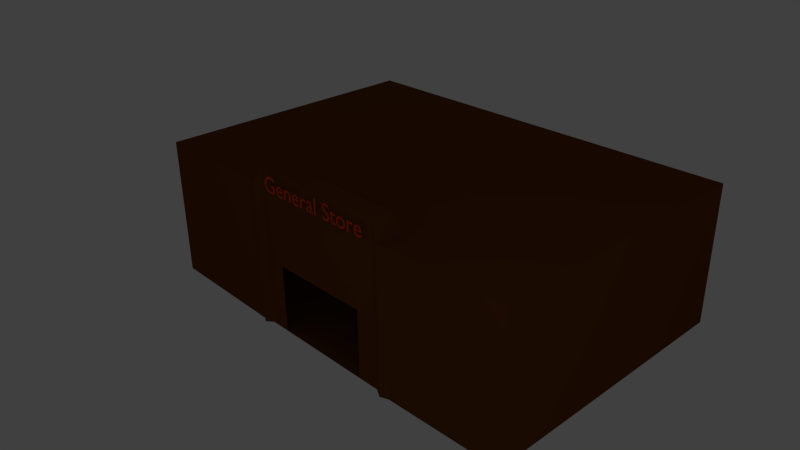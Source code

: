 # Source: general_store.blend  (saved by Blender 2.67.0; exported with 4.5.12 LTS)
import bpy
from mathutils import Matrix  # noqa: F401  (used for matrix-valued properties, if any)

bpy.ops.wm.read_factory_settings(use_empty=True)
scene = bpy.context.scene
scene.name = 'Scene'

# ---- collections
col_collection_1 = bpy.data.collections.new('Collection 1'); scene.collection.children.link(col_collection_1)

# ---- materials (node trees are filled in below, after node groups)
mat_general_store_orange = bpy.data.materials.new('General Store Orange')
mat_general_store_orange.alpha_threshold = 0.0
mat_general_store_orange.use_transparent_shadow = False
mat_general_store_orange.diffuse_color = (0.8, 0.05393, 0.0, 1.0)
mat_general_store_orange.roughness = 0.5
mat_general_store_orange.line_color = (0.0, 0.0, 0.0, 1.0)
mat_general_store_brown = bpy.data.materials.new('General Store Brown')
mat_general_store_brown.alpha_threshold = 0.0
mat_general_store_brown.use_transparent_shadow = False
mat_general_store_brown.preview_render_type = 'CUBE'
mat_general_store_brown.diffuse_color = (0.1523, 0.04871, 0.009912, 1.0)
mat_general_store_brown.roughness = 0.5
mat_general_store_brown.line_color = (0.0, 0.0, 0.0, 1.0)

# ---- material node trees

# ---- world
world_world = bpy.data.worlds.new('World'); scene.world = world_world
world_world.color = (0.05088, 0.05088, 0.05088)
world_world.use_sun_shadow = False
world_world.sun_shadow_jitter_overblur = 0.0
world_world.cycles.sampling_method = 'MANUAL'
world_world.cycles.sample_map_resolution = 256

# ---- cameras
cam_camera = bpy.data.cameras.new('Camera')
cam_camera.clip_end = 100.0
cam_camera.lens = 35.0
cam_camera.sensor_width = 32.0
cam_camera.sensor_height = 18.0
cam_camera.ortho_scale = 7.314
cam_camera.dof.focus_distance = 0.0
cam_camera.dof.aperture_fstop = 128.0

# ---- lights
light_lamp = bpy.data.lights.new('Lamp', 'POINT')
light_lamp.transmission_factor = 0.0
light_lamp.cutoff_distance = 30.0
light_lamp.energy = 100.0
light_lamp.shadow_buffer_clip_start = 1.001
light_lamp.shadow_soft_size = 0.1
light_lamp.shadow_maximum_resolution = 0.006
light_lamp.use_absolute_resolution = True
light_lamp.cycles.use_multiple_importance_sampling = False

# ---- meshes
me_mesh = bpy.data.meshes.new('Mesh')
me_mesh.from_pydata([(5.695, 0.13, 0.0), (5.682, 0.1218, 0.0), (5.669, 0.1142, 0.0), (5.656, 0.1072, 0.0), (5.643, 0.1009, 0.0), (5.63, 0.09523, 0.0), (5.617, 0.09025, 0.0), (5.604, 0.08598, 0.0), (5.591, 0.08244, 0.0), (5.578, 0.07966, 0.0), (5.565, 0.07764, 0.0), (5.551, 0.07641, 0.0), (5.538, 0.076, 0.0), (5.517, 0.07696, 0.0), (5.498, 0.07982, 0.0), (5.48, 0.08458, 0.0), (5.464, 0.09122, 0.0), (5.449, 0.09974, 0.0), (5.436, 0.1101, 0.0), (5.424, 0.1224, 0.0), (5.413, 0.1364, 0.0), (5.404, 0.1524, 0.0), (5.397, 0.1701, 0.0), (5.391, 0.1896, 0.0), (5.387, 0.211, 0.0), (5.703, 0.211, 0.0), (5.701, 0.2507, 0.0), (5.697, 0.2869, 0.0), (5.689, 0.3196, 0.0), (5.679, 0.3488, 0.0), (5.666, 0.3745, 0.0), (5.65, 0.3968, 0.0), (5.632, 0.4155, 0.0), (5.611, 0.4309, 0.0), (5.589, 0.4428, 0.0), (5.564, 0.4512, 0.0), (5.537, 0.4563, 0.0), (5.508, 0.458, 0.0), (5.478, 0.4561, 0.0), (5.449, 0.4506, 0.0), (5.423, 0.4415, 0.0), (5.398, 0.4291, 0.0), (5.376, 0.4136, 0.0), (5.357, 0.395, 0.0), (5.339, 0.3736, 0.0), (5.325, 0.3496, 0.0), (5.313, 0.323, 0.0), (5.305, 0.2941, 0.0), (5.3, 0.2631, 0.0), (5.298, 0.23, 0.0), (5.3, 0.1992, 0.0), (5.304, 0.1692, 0.0), (5.312, 0.1403, 0.0), (5.323, 0.1129, 0.0), (5.337, 0.08736, 0.0), (5.355, 0.064, 0.0), (5.374, 0.04323, 0.0), (5.397, 0.02541, 0.0), (5.423, 0.01091, 0.0), (5.451, 9.261e-05, 0.0), (5.482, -0.006665, 0.0), (5.516, -0.009, 0.0), (5.534, -0.008645, 0.0), (5.552, -0.007574, 0.0), (5.568, -0.005781, 0.0), (5.584, -0.003259, 0.0), (5.599, -1.157e-06, 0.0), (5.614, 0.004, 0.0), (5.628, 0.008751, 0.0), (5.641, 0.01426, 0.0), (5.655, 0.02053, 0.0), (5.668, 0.02757, 0.0), (5.682, 0.03539, 0.0), (5.695, 0.044, 0.0), (5.389, 0.27, 0.0), (5.393, 0.2871, 0.0), (5.397, 0.3029, 0.0), (5.403, 0.3173, 0.0), (5.411, 0.3303, 0.0), (5.419, 0.342, 0.0), (5.429, 0.3521, 0.0), (5.439, 0.3608, 0.0), (5.451, 0.368, 0.0), (5.464, 0.3736, 0.0), (5.478, 0.3777, 0.0), (5.494, 0.3802, 0.0), (5.51, 0.381, 0.0), (5.525, 0.3801, 0.0), (5.539, 0.3775, 0.0), (5.553, 0.3732, 0.0), (5.565, 0.3673, 0.0), (5.575, 0.3599, 0.0), (5.585, 0.351, 0.0), (5.593, 0.3407, 0.0), (5.6, 0.329, 0.0), (5.606, 0.316, 0.0), (5.611, 0.3018, 0.0), (5.614, 0.2865, 0.0), (5.615, 0.27, 0.0), (4.93, 0.449, 0.0), (4.93, 0.0, 0.0), (5.019, 0.0, 0.0), (5.019, 0.235, 0.0), (5.02, 0.2539, 0.0), (5.023, 0.272, 0.0), (5.027, 0.289, 0.0), (5.034, 0.305, 0.0), (5.041, 0.3197, 0.0), (5.051, 0.3329, 0.0), (5.061, 0.3445, 0.0), (5.073, 0.3543, 0.0), (5.085, 0.3623, 0.0), (5.099, 0.3681, 0.0), (5.113, 0.3718, 0.0), (5.128, 0.373, 0.0), (5.134, 0.3726, 0.0), (5.14, 0.3715, 0.0), (5.146, 0.3698, 0.0), (5.153, 0.3674, 0.0), (5.16, 0.3643, 0.0), (5.167, 0.3608, 0.0), (5.175, 0.3566, 0.0), (5.182, 0.352, 0.0), (5.19, 0.3468, 0.0), (5.197, 0.3413, 0.0), (5.204, 0.3353, 0.0), (5.211, 0.329, 0.0), (5.258, 0.406, 0.0), (5.249, 0.4144, 0.0), (5.24, 0.422, 0.0), (5.231, 0.4289, 0.0), (5.222, 0.435, 0.0), (5.213, 0.4404, 0.0), (5.204, 0.4451, 0.0), (5.195, 0.4491, 0.0), (5.187, 0.4523, 0.0), (5.178, 0.4548, 0.0), (5.169, 0.4566, 0.0), (5.16, 0.4576, 0.0), (5.151, 0.458, 0.0), (5.14, 0.4573, 0.0), (5.13, 0.4552, 0.0), (5.119, 0.4516, 0.0), (5.109, 0.4465, 0.0), (5.098, 0.4399, 0.0), (5.087, 0.4316, 0.0), (5.076, 0.4217, 0.0), (5.065, 0.4101, 0.0), (5.054, 0.3968, 0.0), (5.043, 0.3817, 0.0), (5.032, 0.3648, 0.0), (5.021, 0.346, 0.0), (5.019, 0.346, 0.0), (5.019, 0.449, 0.0), (4.582, 0.458, 0.0), (4.549, 0.456, 0.0), (4.518, 0.45, 0.0), (4.488, 0.4404, 0.0), (4.461, 0.4273, 0.0), (4.436, 0.4111, 0.0), (4.413, 0.3919, 0.0), (4.393, 0.37, 0.0), (4.377, 0.3457, 0.0), (4.363, 0.3192, 0.0), (4.353, 0.2908, 0.0), (4.347, 0.2606, 0.0), (4.345, 0.229, 0.0), (4.347, 0.1953, 0.0), (4.353, 0.1635, 0.0), (4.363, 0.1336, 0.0), (4.376, 0.106, 0.0), (4.392, 0.08078, 0.0), (4.412, 0.05825, 0.0), (4.434, 0.0386, 0.0), (4.459, 0.02204, 0.0), (4.487, 0.008781, 0.0), (4.517, -0.0009537, 0.0), (4.548, -0.006953, 0.0), (4.582, -0.009, 0.0), (4.617, -0.007029, 0.0), (4.65, -0.001231, 0.0), (4.681, 0.008219, 0.0), (4.709, 0.02115, 0.0), (4.735, 0.03738, 0.0), (4.758, 0.05675, 0.0), (4.777, 0.07908, 0.0), (4.794, 0.1042, 0.0), (4.807, 0.1319, 0.0), (4.817, 0.1621, 0.0), (4.823, 0.1945, 0.0), (4.825, 0.229, 0.0), (4.823, 0.2614, 0.0), (4.817, 0.2921, 0.0), (4.807, 0.3209, 0.0), (4.793, 0.3475, 0.0), (4.776, 0.3717, 0.0), (4.756, 0.3934, 0.0), (4.733, 0.4123, 0.0), (4.708, 0.4282, 0.0), (4.679, 0.4409, 0.0), (4.649, 0.4503, 0.0), (4.616, 0.456, 0.0), (4.581, 0.378, 0.0), (4.603, 0.3767, 0.0), (4.623, 0.3729, 0.0), (4.642, 0.3668, 0.0), (4.66, 0.3584, 0.0), (4.676, 0.348, 0.0), (4.691, 0.3356, 0.0), (4.703, 0.3214, 0.0), (4.714, 0.3056, 0.0), (4.723, 0.2881, 0.0), (4.729, 0.2693, 0.0), (4.733, 0.2492, 0.0), (4.734, 0.228, 0.0), (4.733, 0.2045, 0.0), (4.729, 0.1827, 0.0), (4.723, 0.1625, 0.0), (4.715, 0.1442, 0.0), (4.705, 0.1277, 0.0), (4.693, 0.1131, 0.0), (4.679, 0.1006, 0.0), (4.662, 0.09015, 0.0), (4.645, 0.08189, 0.0), (4.625, 0.07589, 0.0), (4.604, 0.07224, 0.0), (4.581, 0.071, 0.0), (4.56, 0.07229, 0.0), (4.54, 0.07611, 0.0), (4.522, 0.08233, 0.0), (4.505, 0.09085, 0.0), (4.49, 0.1016, 0.0), (4.476, 0.1144, 0.0), (4.464, 0.1292, 0.0), (4.454, 0.1458, 0.0), (4.447, 0.1642, 0.0), (4.441, 0.1843, 0.0), (4.437, 0.2059, 0.0), (4.436, 0.229, 0.0), (4.437, 0.25, 0.0), (4.441, 0.2699, 0.0), (4.447, 0.2886, 0.0), (4.455, 0.3059, 0.0), (4.465, 0.3216, 0.0), (4.477, 0.3358, 0.0), (4.491, 0.3481, 0.0), (4.506, 0.3585, 0.0), (4.523, 0.3668, 0.0), (4.541, 0.3729, 0.0), (4.561, 0.3767, 0.0), (4.143, 0.542, 0.0), (3.976, 0.379, 0.0), (3.976, 0.369, 0.0), (4.054, 0.369, 0.0), (4.054, 0.132, 0.0), (4.055, 0.1122, 0.0), (4.058, 0.09343, 0.0), (4.063, 0.0758, 0.0), (4.07, 0.05944, 0.0), (4.079, 0.04451, 0.0), (4.091, 0.03113, 0.0), (4.104, 0.01943, 0.0), (4.119, 0.009556, 0.0), (4.136, 0.001641, 0.0), (4.156, -0.004181, 0.0), (4.177, -0.007773, 0.0), (4.2, -0.009, 0.0), (4.208, -0.008734, 0.0), (4.216, -0.007958, 0.0), (4.225, -0.006703, 0.0), (4.234, -0.005, 0.0), (4.244, -0.00288, 0.0), (4.253, -0.000375, 0.0), (4.263, 0.002484, 0.0), (4.273, 0.005667, 0.0), (4.282, 0.009141, 0.0), (4.291, 0.01288, 0.0), (4.3, 0.01684, 0.0), (4.308, 0.021, 0.0), (4.308, 0.104, 0.0), (4.299, 0.09873, 0.0), (4.29, 0.09392, 0.0), (4.282, 0.08956, 0.0), (4.273, 0.08567, 0.0), (4.264, 0.08223, 0.0), (4.256, 0.07925, 0.0), (4.248, 0.07673, 0.0), (4.239, 0.07467, 0.0), (4.231, 0.07306, 0.0), (4.223, 0.07192, 0.0), (4.215, 0.07123, 0.0), (4.207, 0.071, 0.0), (4.2, 0.07133, 0.0), (4.193, 0.07236, 0.0), (4.186, 0.07417, 0.0), (4.179, 0.07685, 0.0), (4.172, 0.08048, 0.0), (4.165, 0.08513, 0.0), (4.159, 0.09088, 0.0), (4.154, 0.09781, 0.0), (4.149, 0.106, 0.0), (4.146, 0.1156, 0.0), (4.144, 0.1265, 0.0), (4.143, 0.139, 0.0), (4.143, 0.369, 0.0), (4.285, 0.369, 0.0), (4.285, 0.449, 0.0), (4.143, 0.449, 0.0), (3.917, 0.643, 0.0), (3.905, 0.6507, 0.0), (3.893, 0.6577, 0.0), (3.88, 0.664, 0.0), (3.868, 0.6697, 0.0), (3.855, 0.6747, 0.0), (3.843, 0.679, 0.0), (3.83, 0.6827, 0.0), (3.817, 0.6857, 0.0), (3.804, 0.688, 0.0), (3.791, 0.6897, 0.0), (3.778, 0.6907, 0.0), (3.765, 0.691, 0.0), (3.735, 0.6895, 0.0), (3.706, 0.6852, 0.0), (3.68, 0.6782, 0.0), (3.656, 0.6685, 0.0), (3.634, 0.6563, 0.0), (3.615, 0.6416, 0.0), (3.598, 0.6247, 0.0), (3.584, 0.6055, 0.0), (3.573, 0.5843, 0.0), (3.565, 0.561, 0.0), (3.56, 0.5359, 0.0), (3.558, 0.509, 0.0), (3.564, 0.4656, 0.0), (3.58, 0.4284, 0.0), (3.604, 0.3962, 0.0), (3.634, 0.368, 0.0), (3.669, 0.3429, 0.0), (3.706, 0.3197, 0.0), (3.742, 0.2976, 0.0), (3.777, 0.2753, 0.0), (3.807, 0.2519, 0.0), (3.831, 0.2265, 0.0), (3.847, 0.1978, 0.0), (3.853, 0.165, 0.0), (3.852, 0.1553, 0.0), (3.85, 0.1454, 0.0), (3.846, 0.1355, 0.0), (3.841, 0.1258, 0.0), (3.834, 0.1165, 0.0), (3.826, 0.1077, 0.0), (3.816, 0.0998, 0.0), (3.805, 0.09285, 0.0), (3.791, 0.08709, 0.0), (3.777, 0.08273, 0.0), (3.76, 0.07997, 0.0), (3.742, 0.079, 0.0), (3.725, 0.07973, 0.0), (3.709, 0.08189, 0.0), (3.693, 0.08547, 0.0), (3.677, 0.09044, 0.0), (3.661, 0.0968, 0.0), (3.646, 0.1045, 0.0), (3.631, 0.1135, 0.0), (3.616, 0.1239, 0.0), (3.602, 0.1355, 0.0), (3.588, 0.1484, 0.0), (3.575, 0.1626, 0.0), (3.562, 0.178, 0.0), (3.562, 0.054, 0.0), (3.576, 0.04373, 0.0), (3.591, 0.0344, 0.0), (3.605, 0.02602, 0.0), (3.62, 0.01856, 0.0), (3.636, 0.01201, 0.0), (3.651, 0.006375, 0.0), (3.667, 0.001634, 0.0), (3.683, -0.002222, 0.0), (3.7, -0.005203, 0.0), (3.717, -0.007319, 0.0), (3.735, -0.008582, 0.0), (3.753, -0.009, 0.0), (3.78, -0.007403, 0.0), (3.805, -0.002727, 0.0), (3.829, 0.004859, 0.0), (3.851, 0.01519, 0.0), (3.872, 0.02808, 0.0), (3.89, 0.04338, 0.0), (3.906, 0.0609, 0.0), (3.919, 0.08048, 0.0), (3.93, 0.102, 0.0), (3.937, 0.1251, 0.0), (3.942, 0.1499, 0.0), (3.944, 0.176, 0.0), (3.938, 0.2259, 0.0), (3.922, 0.2679, 0.0), (3.898, 0.3032, 0.0), (3.868, 0.333, 0.0), (3.833, 0.3587, 0.0), (3.797, 0.3812, 0.0), (3.76, 0.4021, 0.0), (3.725, 0.4223, 0.0), (3.695, 0.4432, 0.0), (3.671, 0.466, 0.0), (3.655, 0.4918, 0.0), (3.649, 0.522, 0.0), (3.65, 0.5337, 0.0), (3.653, 0.5447, 0.0), (3.657, 0.5549, 0.0), (3.663, 0.5643, 0.0), (3.67, 0.5729, 0.0), (3.679, 0.5805, 0.0), (3.69, 0.5871, 0.0), (3.701, 0.5927, 0.0), (3.714, 0.5971, 0.0), (3.727, 0.6003, 0.0), (3.742, 0.6023, 0.0), (3.757, 0.603, 0.0), (3.769, 0.6027, 0.0), (3.781, 0.6016, 0.0), (3.793, 0.5996, 0.0), (3.806, 0.5968, 0.0), (3.819, 0.593, 0.0), (3.833, 0.5881, 0.0), (3.846, 0.5821, 0.0), (3.86, 0.5749, 0.0), (3.874, 0.5663, 0.0), (3.888, 0.5564, 0.0), (3.903, 0.545, 0.0), (3.917, 0.532, 0.0), (3.175, 0.682, 0.0), (3.086, 0.682, 0.0), (3.086, 0.0, 0.0), (3.175, 0.0, 0.0), (3.005, 0.08, 0.0), (3.0, 0.07638, 0.0), (2.995, 0.07301, 0.0), (2.99, 0.06992, 0.0), (2.986, 0.06711, 0.0), (2.982, 0.06459, 0.0), (2.977, 0.06238, 0.0), (2.973, 0.06047, 0.0), (2.97, 0.05889, 0.0), (2.966, 0.05764, 0.0), (2.963, 0.05674, 0.0), (2.96, 0.05619, 0.0), (2.958, 0.056, 0.0), (2.955, 0.05613, 0.0), (2.953, 0.05652, 0.0), (2.951, 0.0572, 0.0), (2.949, 0.05819, 0.0), (2.947, 0.05949, 0.0), (2.945, 0.06113, 0.0), (2.944, 0.06312, 0.0), (2.943, 0.06548, 0.0), (2.942, 0.06823, 0.0), (2.941, 0.07139, 0.0), (2.941, 0.07498, 0.0), (2.941, 0.079, 0.0), (2.941, 0.31, 0.0), (2.94, 0.3343, 0.0), (2.935, 0.3564, 0.0), (2.928, 0.3762, 0.0), (2.919, 0.3937, 0.0), (2.907, 0.4091, 0.0), (2.894, 0.4223, 0.0), (2.878, 0.4333, 0.0), (2.861, 0.4423, 0.0), (2.842, 0.4492, 0.0), (2.822, 0.4541, 0.0), (2.8, 0.457, 0.0), (2.778, 0.458, 0.0), (2.762, 0.4576, 0.0), (2.747, 0.4563, 0.0), (2.732, 0.4542, 0.0), (2.718, 0.4513, 0.0), (2.705, 0.4475, 0.0), (2.692, 0.4429, 0.0), (2.68, 0.4374, 0.0), (2.669, 0.431, 0.0), (2.658, 0.4238, 0.0), (2.648, 0.4158, 0.0), (2.638, 0.4068, 0.0), (2.629, 0.397, 0.0), (2.629, 0.3, 0.0), (2.64, 0.3122, 0.0), (2.651, 0.3232, 0.0), (2.662, 0.3331, 0.0), (2.674, 0.3419, 0.0), (2.686, 0.3495, 0.0), (2.698, 0.3561, 0.0), (2.71, 0.3617, 0.0), (2.722, 0.3661, 0.0), (2.734, 0.3696, 0.0), (2.746, 0.3721, 0.0), (2.759, 0.3735, 0.0), (2.771, 0.374, 0.0), (2.784, 0.3735, 0.0), (2.796, 0.372, 0.0), (2.806, 0.3695, 0.0), (2.816, 0.366, 0.0), (2.824, 0.3613, 0.0), (2.832, 0.3555, 0.0), (2.838, 0.3485, 0.0), (2.843, 0.3404, 0.0), (2.847, 0.331, 0.0), (2.85, 0.3203, 0.0), (2.851, 0.3083, 0.0), (2.852, 0.295, 0.0), (2.852, 0.271, 0.0), (2.773, 0.243, 0.0), (2.755, 0.2364, 0.0), (2.737, 0.2296, 0.0), (2.719, 0.2224, 0.0), (2.701, 0.2144, 0.0), (2.685, 0.2056, 0.0), (2.67, 0.1956, 0.0), (2.656, 0.1844, 0.0), (2.644, 0.1716, 0.0), (2.634, 0.1571, 0.0), (2.626, 0.1406, 0.0), (2.622, 0.122, 0.0), (2.62, 0.101, 0.0), (2.621, 0.08665, 0.0), (2.624, 0.07271, 0.0), (2.628, 0.05934, 0.0), (2.634, 0.0467, 0.0), (2.641, 0.03495, 0.0), (2.65, 0.02425, 0.0), (2.661, 0.01476, 0.0), (2.672, 0.00663, 0.0), (2.685, 3.125e-05, 0.0), (2.699, -0.00488, 0.0), (2.714, -0.007943, 0.0), (2.73, -0.009, 0.0), (2.74, -0.008687, 0.0), (2.75, -0.007745, 0.0), (2.761, -0.006172, 0.0), (2.771, -0.003963, 0.0), (2.781, -0.001115, 0.0), (2.791, 0.002375, 0.0), (2.801, 0.006511, 0.0), (2.811, 0.0113, 0.0), (2.821, 0.01673, 0.0), (2.831, 0.02283, 0.0), (2.841, 0.02958, 0.0), (2.851, 0.037, 0.0), (2.853, 0.02937, 0.0), (2.856, 0.02248, 0.0), (2.86, 0.01631, 0.0), (2.864, 0.01085, 0.0), (2.868, 0.006086, 0.0), (2.873, 0.002, 0.0), (2.879, -0.001419, 0.0), (2.886, -0.004185, 0.0), (2.893, -0.006313, 0.0), (2.901, -0.007815, 0.0), (2.91, -0.008706, 0.0), (2.919, -0.009, 0.0), (2.926, -0.008827, 0.0), (2.932, -0.008282, 0.0), (2.938, -0.007328, 0.0), (2.945, -0.005926, 0.0), (2.951, -0.004038, 0.0), (2.957, -0.001625, 0.0), (2.964, 0.00135, 0.0), (2.971, 0.004926, 0.0), (2.978, 0.009141, 0.0), (2.986, 0.01403, 0.0), (2.995, 0.01964, 0.0), (3.005, 0.026, 0.0), (2.852, 0.091, 0.0), (2.846, 0.08544, 0.0), (2.84, 0.08027, 0.0), (2.834, 0.07552, 0.0), (2.827, 0.07119, 0.0), (2.821, 0.0673, 0.0), (2.815, 0.06388, 0.0), (2.808, 0.06093, 0.0), (2.801, 0.05848, 0.0), (2.795, 0.05655, 0.0), (2.788, 0.05514, 0.0), (2.781, 0.05429, 0.0), (2.774, 0.054, 0.0), (2.765, 0.05453, 0.0), (2.756, 0.0561, 0.0), (2.748, 0.05864, 0.0), (2.741, 0.06211, 0.0), (2.734, 0.06646, 0.0), (2.728, 0.07163, 0.0), (2.723, 0.07756, 0.0), (2.718, 0.08422, 0.0), (2.715, 0.09155, 0.0), (2.712, 0.09949, 0.0), (2.711, 0.108, 0.0), (2.71, 0.117, 0.0), (2.711, 0.1297, 0.0), (2.715, 0.1414, 0.0), (2.722, 0.1521, 0.0), (2.73, 0.162, 0.0), (2.74, 0.1711, 0.0), (2.753, 0.1796, 0.0), (2.766, 0.1875, 0.0), (2.781, 0.195, 0.0), (2.798, 0.2021, 0.0), (2.815, 0.2089, 0.0), (2.833, 0.2155, 0.0), (2.852, 0.222, 0.0), (2.267, 0.449, 0.0), (2.267, 0.0, 0.0), (2.356, 0.0, 0.0), (2.356, 0.235, 0.0), (2.357, 0.2539, 0.0), (2.36, 0.272, 0.0), (2.364, 0.289, 0.0), (2.371, 0.305, 0.0), (2.378, 0.3197, 0.0), (2.388, 0.3329, 0.0), (2.398, 0.3445, 0.0), (2.41, 0.3543, 0.0), (2.422, 0.3623, 0.0), (2.436, 0.3681, 0.0), (2.45, 0.3718, 0.0), (2.465, 0.373, 0.0), (2.471, 0.3726, 0.0), (2.477, 0.3715, 0.0), (2.483, 0.3698, 0.0), (2.49, 0.3674, 0.0), (2.497, 0.3643, 0.0), (2.504, 0.3608, 0.0), (2.512, 0.3566, 0.0), (2.519, 0.352, 0.0), (2.527, 0.3468, 0.0), (2.534, 0.3413, 0.0), (2.541, 0.3353, 0.0), (2.548, 0.329, 0.0), (2.595, 0.406, 0.0), (2.586, 0.4144, 0.0), (2.577, 0.422, 0.0), (2.568, 0.4289, 0.0), (2.559, 0.435, 0.0), (2.55, 0.4404, 0.0), (2.541, 0.4451, 0.0), (2.532, 0.4491, 0.0), (2.524, 0.4523, 0.0), (2.515, 0.4548, 0.0), (2.506, 0.4566, 0.0), (2.497, 0.4576, 0.0), (2.488, 0.458, 0.0), (2.477, 0.4573, 0.0), (2.467, 0.4552, 0.0), (2.456, 0.4516, 0.0), (2.446, 0.4465, 0.0), (2.435, 0.4399, 0.0), (2.424, 0.4316, 0.0), (2.413, 0.4217, 0.0), (2.402, 0.4101, 0.0), (2.391, 0.3968, 0.0), (2.38, 0.3817, 0.0), (2.369, 0.3648, 0.0), (2.358, 0.346, 0.0), (2.356, 0.346, 0.0), (2.356, 0.449, 0.0), (2.157, 0.13, 0.0), (2.144, 0.1218, 0.0), (2.131, 0.1142, 0.0), (2.118, 0.1072, 0.0), (2.105, 0.1009, 0.0), (2.092, 0.09523, 0.0), (2.079, 0.09025, 0.0), (2.066, 0.08598, 0.0), (2.053, 0.08244, 0.0), (2.04, 0.07966, 0.0), (2.027, 0.07764, 0.0), (2.013, 0.07641, 0.0), (2.0, 0.076, 0.0), (1.979, 0.07696, 0.0), (1.96, 0.07982, 0.0), (1.942, 0.08458, 0.0), (1.926, 0.09122, 0.0), (1.911, 0.09974, 0.0), (1.898, 0.1101, 0.0), (1.886, 0.1224, 0.0), (1.875, 0.1364, 0.0), (1.866, 0.1524, 0.0), (1.859, 0.1701, 0.0), (1.853, 0.1896, 0.0), (1.849, 0.211, 0.0), (2.165, 0.211, 0.0), (2.163, 0.2507, 0.0), (2.159, 0.2869, 0.0), (2.151, 0.3196, 0.0), (2.141, 0.3488, 0.0), (2.128, 0.3745, 0.0), (2.112, 0.3968, 0.0), (2.094, 0.4155, 0.0), (2.073, 0.4309, 0.0), (2.051, 0.4428, 0.0), (2.026, 0.4512, 0.0), (1.999, 0.4563, 0.0), (1.97, 0.458, 0.0), (1.94, 0.4561, 0.0), (1.911, 0.4506, 0.0), (1.885, 0.4415, 0.0), (1.86, 0.4291, 0.0), (1.838, 0.4136, 0.0), (1.819, 0.395, 0.0), (1.801, 0.3736, 0.0), (1.787, 0.3496, 0.0), (1.775, 0.323, 0.0), (1.767, 0.2941, 0.0), (1.762, 0.2631, 0.0), (1.76, 0.23, 0.0), (1.762, 0.1992, 0.0), (1.766, 0.1692, 0.0), (1.774, 0.1403, 0.0), (1.785, 0.1129, 0.0), (1.799, 0.08736, 0.0), (1.817, 0.064, 0.0), (1.836, 0.04323, 0.0), (1.859, 0.02541, 0.0), (1.885, 0.01091, 0.0), (1.913, 9.261e-05, 0.0), (1.944, -0.006665, 0.0), (1.978, -0.009, 0.0), (1.996, -0.008645, 0.0), (2.014, -0.007574, 0.0), (2.03, -0.005781, 0.0), (2.046, -0.003259, 0.0), (2.061, -1.157e-06, 0.0), (2.076, 0.004, 0.0), (2.09, 0.008751, 0.0), (2.103, 0.01426, 0.0), (2.117, 0.02053, 0.0), (2.13, 0.02757, 0.0), (2.144, 0.03539, 0.0), (2.157, 0.044, 0.0), (1.851, 0.27, 0.0), (1.855, 0.2871, 0.0), (1.859, 0.3029, 0.0), (1.865, 0.3173, 0.0), (1.873, 0.3303, 0.0), (1.881, 0.342, 0.0), (1.891, 0.3521, 0.0), (1.901, 0.3608, 0.0), (1.913, 0.368, 0.0), (1.926, 0.3736, 0.0), (1.94, 0.3777, 0.0), (1.956, 0.3802, 0.0), (1.972, 0.381, 0.0), (1.987, 0.3801, 0.0), (2.001, 0.3775, 0.0), (2.015, 0.3732, 0.0), (2.027, 0.3673, 0.0), (2.037, 0.3599, 0.0), (2.047, 0.351, 0.0), (2.055, 0.3407, 0.0), (2.062, 0.329, 0.0), (2.068, 0.316, 0.0), (2.073, 0.3018, 0.0), (2.076, 0.2865, 0.0), (2.077, 0.27, 0.0), (1.369, 0.449, 0.0), (1.28, 0.449, 0.0), (1.28, 0.0, 0.0), (1.369, 0.0, 0.0), (1.369, 0.322, 0.0), (1.379, 0.3332, 0.0), (1.389, 0.3431, 0.0), (1.399, 0.352, 0.0), (1.408, 0.3597, 0.0), (1.417, 0.3664, 0.0), (1.426, 0.3721, 0.0), (1.435, 0.3768, 0.0), (1.444, 0.3806, 0.0), (1.453, 0.3835, 0.0), (1.462, 0.3854, 0.0), (1.471, 0.3866, 0.0), (1.481, 0.387, 0.0), (1.494, 0.3861, 0.0), (1.506, 0.3835, 0.0), (1.518, 0.3793, 0.0), (1.528, 0.3734, 0.0), (1.537, 0.3661, 0.0), (1.545, 0.3573, 0.0), (1.552, 0.3471, 0.0), (1.558, 0.3356, 0.0), (1.563, 0.3229, 0.0), (1.566, 0.309, 0.0), (1.568, 0.294, 0.0), (1.569, 0.278, 0.0), (1.569, 0.0, 0.0), (1.658, 0.0, 0.0), (1.658, 0.277, 0.0), (1.657, 0.3064, 0.0), (1.653, 0.3331, 0.0), (1.646, 0.3572, 0.0), (1.637, 0.3786, 0.0), (1.626, 0.3974, 0.0), (1.613, 0.4136, 0.0), (1.599, 0.4273, 0.0), (1.582, 0.4384, 0.0), (1.565, 0.447, 0.0), (1.546, 0.4531, 0.0), (1.526, 0.4568, 0.0), (1.505, 0.458, 0.0), (1.493, 0.4575, 0.0), (1.48, 0.4559, 0.0), (1.468, 0.4534, 0.0), (1.456, 0.4499, 0.0), (1.444, 0.4455, 0.0), (1.432, 0.4401, 0.0), (1.421, 0.4339, 0.0), (1.41, 0.4267, 0.0), (1.399, 0.4188, 0.0), (1.389, 0.41, 0.0), (1.38, 0.4004, 0.0), (1.371, 0.39, 0.0), (1.369, 0.39, 0.0), (1.178, 0.13, 0.0), (1.165, 0.1218, 0.0), (1.152, 0.1142, 0.0), (1.139, 0.1072, 0.0), (1.126, 0.1009, 0.0), (1.113, 0.09523, 0.0), (1.1, 0.09025, 0.0), (1.087, 0.08598, 0.0), (1.074, 0.08244, 0.0), (1.061, 0.07966, 0.0), (1.048, 0.07764, 0.0), (1.034, 0.07641, 0.0), (1.021, 0.076, 0.0), (1.0, 0.07696, 0.0), (0.9809, 0.07982, 0.0), (0.9631, 0.08458, 0.0), (0.9467, 0.09122, 0.0), (0.9319, 0.09974, 0.0), (0.9185, 0.1101, 0.0), (0.9066, 0.1224, 0.0), (0.8963, 0.1364, 0.0), (0.8874, 0.1524, 0.0), (0.8801, 0.1701, 0.0), (0.8743, 0.1896, 0.0), (0.87, 0.211, 0.0), (1.186, 0.211, 0.0), (1.184, 0.2507, 0.0), (1.18, 0.2869, 0.0), (1.172, 0.3196, 0.0), (1.162, 0.3488, 0.0), (1.149, 0.3745, 0.0), (1.133, 0.3968, 0.0), (1.115, 0.4155, 0.0), (1.094, 0.4309, 0.0), (1.072, 0.4428, 0.0), (1.047, 0.4512, 0.0), (1.02, 0.4563, 0.0), (0.991, 0.458, 0.0), (0.9608, 0.4561, 0.0), (0.9324, 0.4506, 0.0), (0.9059, 0.4415, 0.0), (0.8814, 0.4291, 0.0), (0.8593, 0.4136, 0.0), (0.8395, 0.395, 0.0), (0.8223, 0.3736, 0.0), (0.8079, 0.3496, 0.0), (0.7964, 0.323, 0.0), (0.7879, 0.2941, 0.0), (0.7828, 0.2631, 0.0), (0.781, 0.23, 0.0), (0.7826, 0.1992, 0.0), (0.7874, 0.1692, 0.0), (0.7954, 0.1403, 0.0), (0.8064, 0.1129, 0.0), (0.8205, 0.08736, 0.0), (0.8375, 0.064, 0.0), (0.8574, 0.04323, 0.0), (0.8803, 0.02541, 0.0), (0.9059, 0.01091, 0.0), (0.9342, 9.261e-05, 0.0), (0.9653, -0.006665, 0.0), (0.999, -0.009, 0.0), (1.017, -0.008645, 0.0), (1.035, -0.007574, 0.0), (1.051, -0.005781, 0.0), (1.067, -0.003259, 0.0), (1.082, -1.157e-06, 0.0), (1.097, 0.004, 0.0), (1.111, 0.008751, 0.0), (1.124, 0.01426, 0.0), (1.138, 0.02053, 0.0), (1.151, 0.02757, 0.0), (1.165, 0.03539, 0.0), (1.178, 0.044, 0.0), (0.872, 0.27, 0.0), (0.8756, 0.2871, 0.0), (0.8804, 0.3029, 0.0), (0.8864, 0.3173, 0.0), (0.8936, 0.3303, 0.0), (0.902, 0.342, 0.0), (0.9115, 0.3521, 0.0), (0.9222, 0.3608, 0.0), (0.9341, 0.368, 0.0), (0.9471, 0.3736, 0.0), (0.9613, 0.3777, 0.0), (0.9766, 0.3802, 0.0), (0.993, 0.381, 0.0), (1.008, 0.3801, 0.0), (1.022, 0.3775, 0.0), (1.036, 0.3732, 0.0), (1.048, 0.3673, 0.0), (1.058, 0.3599, 0.0), (1.068, 0.351, 0.0), (1.076, 0.3407, 0.0), (1.083, 0.329, 0.0), (1.089, 0.316, 0.0), (1.094, 0.3018, 0.0), (1.097, 0.2865, 0.0), (1.098, 0.27, 0.0), (0.673, 0.336, 0.0), (0.444, 0.336, 0.0), (0.444, 0.248, 0.0), (0.575, 0.248, 0.0), (0.575, 0.108, 0.0), (0.5632, 0.1043, 0.0), (0.5514, 0.1008, 0.0), (0.5395, 0.09745, 0.0), (0.5275, 0.09433, 0.0), (0.5154, 0.09146, 0.0), (0.5033, 0.08888, 0.0), (0.4909, 0.0866, 0.0), (0.4785, 0.08467, 0.0), (0.4659, 0.08311, 0.0), (0.4531, 0.08196, 0.0), (0.4401, 0.08124, 0.0), (0.427, 0.081, 0.0), (0.3875, 0.08319, 0.0), (0.3503, 0.08963, 0.0), (0.3155, 0.1001, 0.0), (0.2834, 0.1144, 0.0), (0.2543, 0.1322, 0.0), (0.2282, 0.1535, 0.0), (0.2056, 0.1779, 0.0), (0.1866, 0.2053, 0.0), (0.1713, 0.2354, 0.0), (0.1602, 0.268, 0.0), (0.1533, 0.303, 0.0), (0.151, 0.34, 0.0), (0.1533, 0.3762, 0.0), (0.1602, 0.4107, 0.0), (0.1713, 0.4432, 0.0), (0.1863, 0.4734, 0.0), (0.205, 0.5011, 0.0), (0.227, 0.526, 0.0), (0.2521, 0.5478, 0.0), (0.28, 0.5662, 0.0), (0.3105, 0.581, 0.0), (0.3431, 0.5919, 0.0), (0.3777, 0.5987, 0.0), (0.414, 0.601, 0.0), (0.4345, 0.6005, 0.0), (0.4551, 0.5991, 0.0), (0.4756, 0.5967, 0.0), (0.4962, 0.5934, 0.0), (0.5167, 0.5892, 0.0), (0.5373, 0.584, 0.0), (0.5577, 0.5779, 0.0), (0.5781, 0.5709, 0.0), (0.5985, 0.563, 0.0), (0.6188, 0.5542, 0.0), (0.6389, 0.5446, 0.0), (0.659, 0.534, 0.0), (0.659, 0.633, 0.0), (0.6333, 0.6436, 0.0), (0.6094, 0.6529, 0.0), (0.5871, 0.661, 0.0), (0.5662, 0.668, 0.0), (0.5464, 0.674, 0.0), (0.5274, 0.6789, 0.0), (0.5089, 0.6829, 0.0), (0.4908, 0.686, 0.0), (0.4727, 0.6883, 0.0), (0.4543, 0.6898, 0.0), (0.4355, 0.6907, 0.0), (0.416, 0.691, 0.0), (0.3651, 0.6879, 0.0), (0.3167, 0.6787, 0.0), (0.2711, 0.664, 0.0), (0.2287, 0.6439, 0.0), (0.1899, 0.6189, 0.0), (0.155, 0.5894, 0.0), (0.1245, 0.5557, 0.0), (0.09867, 0.5181, 0.0), (0.07794, 0.4771, 0.0), (0.06267, 0.433, 0.0), (0.05323, 0.3862, 0.0), (0.05, 0.337, 0.0), (0.05315, 0.2882, 0.0), (0.06238, 0.2419, 0.0), (0.07733, 0.1986, 0.0), (0.09767, 0.1584, 0.0), (0.123, 0.1218, 0.0), (0.1531, 0.089, 0.0), (0.1876, 0.06039, 0.0), (0.226, 0.03626, 0.0), (0.2681, 0.01694, 0.0), (0.3135, 0.002741, 0.0), (0.362, -0.006012, 0.0), (0.413, -0.009, 0.0), (0.4363, -0.008662, 0.0), (0.4589, -0.00763, 0.0), (0.4809, -0.005875, 0.0), (0.5024, -0.00337, 0.0), (0.5236, -8.796e-05, 0.0), (0.5445, 0.004, 0.0), (0.5654, 0.008921, 0.0), (0.5863, 0.0147, 0.0), (0.6073, 0.02138, 0.0), (0.6287, 0.02896, 0.0), (0.6506, 0.0375, 0.0), (0.673, 0.047, 0.0)], [], [(38, 36, 37), (38, 35, 36), (39, 35, 38), (39, 34, 35), (40, 34, 39), (40, 33, 34), (41, 33, 40), (41, 32, 33), (42, 32, 41), (42, 31, 32), (43, 31, 42), (43, 30, 31), (44, 86, 43), (86, 30, 43), (44, 85, 86), (87, 30, 86), (44, 84, 85), (88, 30, 87), (44, 83, 84), (89, 30, 88), (89, 29, 30), (44, 82, 83), (45, 82, 44), (90, 29, 89), (45, 81, 82), (91, 29, 90), (45, 80, 81), (92, 29, 91), (45, 79, 80), (93, 29, 92), (46, 79, 45), (93, 28, 29), (46, 78, 79), (94, 28, 93), (46, 77, 78), (95, 28, 94), (47, 77, 46), (95, 27, 28), (47, 76, 77), (96, 27, 95), (47, 75, 76), (97, 27, 96), (48, 75, 47), (48, 74, 75), (97, 26, 27), (98, 26, 97), (48, 98, 74), (48, 26, 98), (49, 26, 48), (49, 25, 26), (50, 24, 49), (24, 25, 49), (50, 23, 24), (51, 23, 50), (51, 22, 23), (51, 21, 22), (52, 21, 51), (52, 20, 21), (53, 20, 52), (53, 19, 20), (1, 73, 0), (53, 18, 19), (2, 73, 1), (3, 73, 2), (54, 18, 53), (54, 17, 18), (4, 73, 3), (5, 73, 4), (54, 16, 17), (6, 73, 5), (54, 15, 16), (7, 73, 6), (55, 15, 54), (8, 73, 7), (55, 14, 15), (9, 73, 8), (55, 13, 14), (10, 73, 9), (11, 73, 10), (55, 12, 13), (12, 73, 11), (55, 73, 12), (56, 73, 55), (56, 72, 73), (57, 72, 56), (57, 71, 72), (57, 70, 71), (58, 70, 57), (58, 69, 70), (58, 68, 69), (59, 68, 58), (59, 67, 68), (59, 66, 67), (60, 66, 59), (60, 65, 66), (60, 64, 65), (60, 63, 64), (61, 63, 60), (61, 62, 63), (140, 138, 139), (140, 137, 138), (141, 137, 140), (141, 136, 137), (142, 136, 141), (142, 135, 136), (142, 134, 135), (143, 134, 142), (143, 133, 134), (100, 153, 99), (100, 152, 153), (144, 133, 143), (144, 132, 133), (144, 131, 132), (145, 131, 144), (145, 130, 131), (146, 130, 145), (146, 129, 130), (146, 128, 129), (147, 128, 146), (147, 127, 128), (148, 127, 147), (148, 117, 127), (117, 118, 127), (118, 119, 127), (119, 120, 127), (120, 121, 127), (121, 122, 127), (122, 123, 127), (123, 124, 127), (124, 125, 127), (125, 126, 127), (149, 115, 148), (115, 116, 148), (116, 117, 148), (150, 113, 149), (113, 114, 149), (114, 115, 149), (150, 112, 113), (150, 111, 112), (151, 111, 150), (151, 110, 111), (151, 109, 110), (100, 151, 152), (100, 105, 151), (105, 106, 151), (106, 107, 151), (107, 108, 151), (108, 109, 151), (100, 104, 105), (100, 103, 104), (100, 102, 103), (100, 101, 102), (155, 201, 154), (155, 200, 201), (156, 200, 155), (156, 199, 200), (157, 199, 156), (157, 198, 199), (158, 198, 157), (158, 197, 198), (159, 197, 158), (159, 196, 197), (160, 196, 159), (160, 195, 196), (161, 202, 160), (202, 195, 160), (161, 249, 202), (203, 195, 202), (161, 248, 249), (204, 195, 203), (161, 247, 248), (205, 195, 204), (205, 194, 195), (162, 247, 161), (162, 246, 247), (206, 194, 205), (162, 245, 246), (207, 194, 206), (162, 244, 245), (208, 194, 207), (208, 193, 194), (163, 244, 162), (163, 243, 244), (209, 193, 208), (163, 242, 243), (210, 193, 209), (210, 192, 193), (164, 242, 163), (164, 241, 242), (211, 192, 210), (211, 191, 192), (165, 241, 164), (165, 240, 241), (212, 191, 211), (165, 239, 240), (213, 191, 212), (213, 190, 191), (166, 239, 165), (166, 238, 239), (214, 190, 213), (167, 238, 166), (167, 237, 238), (214, 189, 190), (215, 189, 214), (167, 236, 237), (216, 189, 215), (168, 236, 167), (216, 188, 189), (168, 235, 236), (217, 188, 216), (168, 234, 235), (169, 234, 168), (218, 188, 217), (218, 187, 188), (169, 233, 234), (219, 187, 218), (170, 233, 169), (219, 186, 187), (170, 232, 233), (220, 186, 219), (170, 231, 232), (221, 186, 220), (171, 231, 170), (221, 185, 186), (171, 230, 231), (222, 185, 221), (171, 229, 230), (223, 185, 222), (171, 228, 229), (224, 185, 223), (172, 228, 171), (224, 184, 185), (172, 227, 228), (225, 184, 224), (172, 226, 227), (226, 184, 225), (172, 184, 226), (173, 184, 172), (173, 183, 184), (174, 183, 173), (174, 182, 183), (175, 182, 174), (175, 181, 182), (176, 181, 175), (176, 180, 181), (177, 180, 176), (177, 179, 180), (178, 179, 177), (251, 307, 250), (251, 306, 307), (251, 305, 306), (252, 305, 251), (253, 305, 252), (254, 304, 253), (304, 305, 253), (254, 303, 304), (254, 302, 303), (255, 302, 254), (255, 301, 302), (255, 300, 301), (256, 300, 255), (256, 299, 300), (280, 278, 279), (281, 278, 280), (256, 298, 299), (282, 278, 281), (257, 298, 256), (257, 297, 298), (283, 278, 282), (284, 278, 283), (257, 296, 297), (285, 278, 284), (257, 295, 296), (286, 278, 285), (257, 294, 295), (287, 278, 286), (258, 294, 257), (288, 278, 287), (258, 293, 294), (289, 278, 288), (258, 292, 293), (290, 278, 289), (258, 291, 292), (291, 278, 290), (258, 278, 291), (259, 278, 258), (260, 278, 259), (261, 278, 260), (261, 277, 278), (262, 277, 261), (262, 276, 277), (262, 275, 276), (263, 275, 262), (263, 274, 275), (263, 273, 274), (263, 272, 273), (264, 272, 263), (264, 271, 272), (264, 270, 271), (265, 270, 264), (265, 269, 270), (265, 268, 269), (266, 268, 265), (266, 267, 268), (321, 319, 320), (321, 318, 319), (321, 317, 318), (322, 317, 321), (322, 316, 317), (322, 315, 316), (323, 315, 322), (323, 314, 315), (323, 313, 314), (324, 313, 323), (324, 312, 313), (324, 311, 312), (325, 311, 324), (325, 310, 311), (325, 309, 310), (326, 309, 325), (326, 308, 309), (326, 421, 308), (421, 422, 308), (422, 423, 308), (423, 424, 308), (424, 425, 308), (425, 426, 308), (426, 427, 308), (427, 428, 308), (428, 429, 308), (327, 419, 326), (419, 420, 326), (420, 421, 326), (328, 417, 327), (417, 418, 327), (418, 419, 327), (329, 416, 328), (416, 417, 328), (329, 415, 416), (329, 414, 415), (329, 413, 414), (329, 412, 413), (329, 411, 412), (330, 411, 329), (330, 410, 411), (330, 409, 410), (330, 408, 409), (331, 408, 330), (331, 407, 408), (331, 406, 407), (332, 406, 331), (332, 405, 406), (332, 404, 405), (333, 404, 332), (333, 403, 404), (333, 402, 403), (334, 402, 333), (334, 401, 402), (335, 401, 334), (335, 400, 401), (335, 399, 400), (336, 399, 335), (336, 398, 399), (337, 398, 336), (337, 397, 398), (338, 397, 337), (338, 396, 397), (339, 396, 338), (339, 395, 396), (340, 395, 339), (341, 395, 340), (341, 394, 395), (342, 394, 341), (343, 394, 342), (343, 393, 394), (344, 393, 343), (369, 367, 368), (344, 392, 393), (345, 392, 344), (369, 366, 367), (346, 392, 345), (346, 391, 392), (369, 365, 366), (347, 391, 346), (369, 364, 365), (348, 391, 347), (349, 391, 348), (349, 390, 391), (369, 363, 364), (350, 390, 349), (369, 362, 363), (351, 390, 350), (369, 361, 362), (351, 389, 390), (352, 389, 351), (369, 360, 361), (353, 389, 352), (369, 359, 360), (354, 389, 353), (369, 358, 359), (355, 389, 354), (369, 357, 358), (355, 388, 389), (356, 388, 355), (369, 356, 357), (369, 388, 356), (369, 387, 388), (370, 387, 369), (371, 387, 370), (371, 386, 387), (372, 386, 371), (372, 385, 386), (373, 385, 372), (374, 385, 373), (374, 384, 385), (375, 384, 374), (376, 384, 375), (376, 383, 384), (377, 383, 376), (378, 383, 377), (378, 382, 383), (379, 382, 378), (380, 382, 379), (380, 381, 382), (432, 430, 431), (432, 433, 430), (472, 470, 471), (473, 470, 472), (473, 469, 470), (474, 469, 473), (475, 469, 474), (475, 468, 469), (476, 468, 475), (476, 467, 468), (477, 467, 476), (478, 467, 477), (478, 466, 467), (479, 466, 478), (479, 465, 466), (480, 465, 479), (481, 465, 480), (481, 464, 465), (482, 464, 481), (482, 463, 464), (483, 463, 482), (484, 485, 483), (485, 486, 483), (486, 487, 483), (487, 488, 483), (488, 489, 483), (489, 490, 483), (490, 491, 483), (491, 492, 483), (492, 493, 483), (493, 494, 483), (494, 463, 483), (494, 495, 463), (495, 496, 463), (496, 462, 463), (496, 497, 462), (497, 461, 462), (498, 461, 497), (499, 461, 498), (500, 461, 499), (501, 461, 500), (502, 461, 501), (502, 460, 461), (503, 460, 502), (504, 460, 503), (505, 460, 504), (505, 459, 460), (506, 459, 505), (507, 459, 506), (507, 458, 459), (508, 458, 507), (509, 458, 508), (510, 607, 509), (607, 458, 509), (511, 607, 510), (512, 607, 511), (513, 607, 512), (514, 607, 513), (514, 606, 607), (571, 458, 607), (514, 605, 606), (515, 605, 514), (515, 604, 605), (516, 604, 515), (516, 603, 604), (517, 603, 516), (517, 602, 603), (517, 601, 602), (518, 601, 517), (518, 600, 601), (519, 600, 518), (519, 599, 600), (519, 598, 599), (520, 598, 519), (520, 597, 598), (520, 596, 597), (521, 596, 520), (521, 595, 596), (522, 595, 521), (522, 594, 595), (522, 593, 594), (523, 593, 522), (523, 592, 593), (523, 591, 592), (572, 458, 571), (524, 591, 523), (573, 458, 572), (524, 590, 591), (574, 458, 573), (435, 570, 434), (574, 457, 458), (524, 589, 590), (436, 570, 435), (575, 457, 574), (575, 456, 457), (437, 570, 436), (525, 589, 524), (525, 588, 589), (575, 455, 456), (576, 455, 575), (438, 570, 437), (576, 454, 455), (577, 454, 576), (439, 570, 438), (525, 587, 588), (577, 453, 454), (440, 570, 439), (578, 453, 577), (578, 452, 453), (441, 570, 440), (525, 586, 587), (578, 451, 452), (579, 451, 578), (442, 570, 441), (579, 450, 451), (526, 586, 525), (443, 570, 442), (526, 585, 586), (580, 450, 579), (580, 449, 450), (444, 570, 443), (580, 448, 449), (445, 570, 444), (581, 448, 580), (581, 447, 448), (446, 570, 445), (581, 446, 447), (526, 584, 585), (581, 570, 446), (582, 570, 581), (526, 583, 584), (583, 570, 582), (526, 546, 583), (546, 570, 583), (527, 546, 526), (527, 545, 546), (547, 570, 546), (528, 545, 527), (528, 544, 545), (548, 570, 547), (548, 569, 570), (529, 544, 528), (529, 543, 544), (549, 569, 548), (549, 568, 569), (529, 542, 543), (550, 568, 549), (530, 542, 529), (550, 567, 568), (530, 541, 542), (551, 567, 550), (551, 566, 567), (531, 541, 530), (531, 540, 541), (552, 566, 551), (552, 565, 566), (531, 539, 540), (553, 565, 552), (553, 564, 565), (532, 539, 531), (532, 538, 539), (554, 564, 553), (554, 563, 564), (532, 537, 538), (554, 562, 563), (555, 562, 554), (533, 537, 532), (555, 561, 562), (533, 536, 537), (556, 561, 555), (556, 560, 561), (533, 535, 536), (557, 560, 556), (534, 535, 533), (557, 559, 560), (558, 559, 557), (649, 647, 648), (649, 646, 647), (650, 646, 649), (650, 645, 646), (651, 645, 650), (651, 644, 645), (651, 643, 644), (652, 643, 651), (652, 642, 643), (609, 662, 608), (609, 661, 662), (653, 642, 652), (653, 641, 642), (653, 640, 641), (654, 640, 653), (654, 639, 640), (655, 639, 654), (655, 638, 639), (655, 637, 638), (656, 637, 655), (656, 636, 637), (657, 636, 656), (657, 626, 636), (626, 627, 636), (627, 628, 636), (628, 629, 636), (629, 630, 636), (630, 631, 636), (631, 632, 636), (632, 633, 636), (633, 634, 636), (634, 635, 636), (658, 624, 657), (624, 625, 657), (625, 626, 657), (659, 622, 658), (622, 623, 658), (623, 624, 658), (659, 621, 622), (659, 620, 621), (660, 620, 659), (660, 619, 620), (660, 618, 619), (609, 660, 661), (609, 614, 660), (614, 615, 660), (615, 616, 660), (616, 617, 660), (617, 618, 660), (609, 613, 614), (609, 612, 613), (609, 611, 612), (609, 610, 611), (701, 699, 700), (701, 698, 699), (702, 698, 701), (702, 697, 698), (703, 697, 702), (703, 696, 697), (704, 696, 703), (704, 695, 696), (705, 695, 704), (705, 694, 695), (706, 694, 705), (706, 693, 694), (707, 749, 706), (749, 693, 706), (707, 748, 749), (750, 693, 749), (707, 747, 748), (751, 693, 750), (707, 746, 747), (752, 693, 751), (752, 692, 693), (707, 745, 746), (708, 745, 707), (753, 692, 752), (708, 744, 745), (754, 692, 753), (708, 743, 744), (755, 692, 754), (708, 742, 743), (756, 692, 755), (709, 742, 708), (756, 691, 692), (709, 741, 742), (757, 691, 756), (709, 740, 741), (758, 691, 757), (710, 740, 709), (758, 690, 691), (710, 739, 740), (759, 690, 758), (710, 738, 739), (760, 690, 759), (711, 738, 710), (711, 737, 738), (760, 689, 690), (761, 689, 760), (711, 761, 737), (711, 689, 761), (712, 689, 711), (712, 688, 689), (713, 687, 712), (687, 688, 712), (713, 686, 687), (714, 686, 713), (714, 685, 686), (714, 684, 685), (715, 684, 714), (715, 683, 684), (716, 683, 715), (716, 682, 683), (664, 736, 663), (716, 681, 682), (665, 736, 664), (666, 736, 665), (717, 681, 716), (717, 680, 681), (667, 736, 666), (668, 736, 667), (717, 679, 680), (669, 736, 668), (717, 678, 679), (670, 736, 669), (718, 678, 717), (671, 736, 670), (718, 677, 678), (672, 736, 671), (718, 676, 677), (673, 736, 672), (674, 736, 673), (718, 675, 676), (675, 736, 674), (718, 736, 675), (719, 736, 718), (719, 735, 736), (720, 735, 719), (720, 734, 735), (720, 733, 734), (721, 733, 720), (721, 732, 733), (721, 731, 732), (722, 731, 721), (722, 730, 731), (722, 729, 730), (723, 729, 722), (723, 728, 729), (723, 727, 728), (723, 726, 727), (724, 726, 723), (724, 725, 726), (806, 804, 805), (807, 804, 806), (807, 803, 804), (808, 803, 807), (809, 803, 808), (809, 802, 803), (810, 802, 809), (764, 762, 763), (764, 818, 762), (810, 801, 802), (811, 801, 810), (812, 801, 811), (812, 800, 801), (813, 800, 812), (813, 799, 800), (814, 799, 813), (815, 799, 814), (815, 798, 799), (816, 798, 815), (817, 798, 816), (817, 778, 798), (778, 797, 798), (764, 817, 818), (764, 766, 817), (766, 767, 817), (767, 768, 817), (768, 769, 817), (769, 770, 817), (770, 771, 817), (771, 772, 817), (772, 773, 817), (773, 774, 817), (774, 775, 817), (775, 776, 817), (776, 777, 817), (777, 778, 817), (779, 797, 778), (780, 797, 779), (781, 797, 780), (782, 797, 781), (782, 796, 797), (783, 796, 782), (784, 796, 783), (785, 796, 784), (785, 795, 796), (786, 795, 785), (787, 795, 786), (787, 794, 795), (788, 794, 787), (764, 765, 766), (789, 794, 788), (789, 793, 794), (790, 793, 789), (791, 793, 790), (791, 792, 793), (857, 855, 856), (857, 854, 855), (858, 854, 857), (858, 853, 854), (859, 853, 858), (859, 852, 853), (860, 852, 859), (860, 851, 852), (861, 851, 860), (861, 850, 851), (862, 850, 861), (862, 849, 850), (863, 905, 862), (905, 849, 862), (863, 904, 905), (906, 849, 905), (863, 903, 904), (907, 849, 906), (863, 902, 903), (908, 849, 907), (908, 848, 849), (863, 901, 902), (864, 901, 863), (909, 848, 908), (864, 900, 901), (910, 848, 909), (864, 899, 900), (911, 848, 910), (864, 898, 899), (912, 848, 911), (865, 898, 864), (912, 847, 848), (865, 897, 898), (913, 847, 912), (865, 896, 897), (914, 847, 913), (866, 896, 865), (914, 846, 847), (866, 895, 896), (915, 846, 914), (866, 894, 895), (916, 846, 915), (867, 894, 866), (867, 893, 894), (916, 845, 846), (917, 845, 916), (867, 917, 893), (867, 845, 917), (868, 845, 867), (868, 844, 845), (869, 843, 868), (843, 844, 868), (869, 842, 843), (870, 842, 869), (870, 841, 842), (870, 840, 841), (871, 840, 870), (871, 839, 840), (872, 839, 871), (872, 838, 839), (820, 892, 819), (872, 837, 838), (821, 892, 820), (822, 892, 821), (873, 837, 872), (873, 836, 837), (823, 892, 822), (824, 892, 823), (873, 835, 836), (825, 892, 824), (873, 834, 835), (826, 892, 825), (874, 834, 873), (827, 892, 826), (874, 833, 834), (828, 892, 827), (874, 832, 833), (829, 892, 828), (830, 892, 829), (874, 831, 832), (831, 892, 830), (874, 892, 831), (875, 892, 874), (875, 891, 892), (876, 891, 875), (876, 890, 891), (876, 889, 890), (877, 889, 876), (877, 888, 889), (877, 887, 888), (878, 887, 877), (878, 886, 887), (878, 885, 886), (879, 885, 878), (879, 884, 885), (879, 883, 884), (879, 882, 883), (880, 882, 879), (880, 881, 882), (984, 982, 983), (984, 981, 982), (984, 980, 981), (984, 979, 980), (985, 979, 984), (985, 978, 979), (985, 977, 978), (985, 976, 977), (986, 976, 985), (986, 975, 976), (986, 974, 975), (987, 974, 986), (987, 973, 974), (987, 972, 973), (988, 972, 987), (988, 971, 972), (988, 960, 971), (960, 961, 971), (961, 962, 971), (962, 963, 971), (963, 964, 971), (964, 965, 971), (965, 966, 971), (966, 967, 971), (967, 968, 971), (968, 969, 971), (969, 970, 971), (989, 958, 988), (958, 959, 988), (959, 960, 988), (989, 957, 958), (989, 956, 957), (989, 955, 956), (990, 955, 989), (990, 954, 955), (990, 953, 954), (991, 953, 990), (991, 952, 953), (991, 951, 952), (992, 951, 991), (992, 950, 951), (993, 950, 992), (993, 949, 950), (993, 948, 949), (994, 948, 993), (994, 947, 948), (995, 947, 994), (995, 946, 947), (995, 945, 946), (996, 945, 995), (920, 918, 919), (920, 921, 918), (921, 1019, 918), (996, 944, 945), (997, 944, 996), (997, 943, 944), (922, 1019, 921), (998, 943, 997), (998, 942, 943), (998, 941, 942), (999, 941, 998), (999, 940, 941), (1000, 940, 999), (1000, 939, 940), (1000, 938, 939), (1001, 938, 1000), (1001, 937, 938), (923, 1019, 922), (924, 1019, 923), (925, 1019, 924), (1001, 936, 937), (926, 1019, 925), (927, 1019, 926), (928, 1019, 927), (1001, 935, 936), (1002, 935, 1001), (929, 1019, 928), (930, 1019, 929), (931, 1019, 930), (1002, 934, 935), (932, 1019, 931), (933, 1019, 932), (934, 1019, 933), (1002, 1019, 934), (1003, 1019, 1002), (1003, 1018, 1019), (1003, 1017, 1018), (1004, 1017, 1003), (1004, 1016, 1017), (1004, 1015, 1016), (1005, 1015, 1004), (1005, 1014, 1015), (1005, 1013, 1014), (1005, 1012, 1013), (1006, 1012, 1005), (1006, 1011, 1012), (1006, 1010, 1011), (1006, 1009, 1010), (1007, 1009, 1006), (1007, 1008, 1009)])
me_mesh.materials.append(mat_general_store_orange)
me_mesh.use_remesh_preserve_volume = False
me_mesh.use_remesh_preserve_attributes = False
me_mesh.use_mirror_vertex_groups = False
me_mesh.update()
me_cube = bpy.data.meshes.new('Cube')
me_cube.from_pydata([(3.038, 3.038, -1.0), (3.038, -1.0, -1.0), (-2.964, -1.0, -1.0), (-2.964, 3.038, -1.0), (3.038, 3.038, 1.0), (3.038, -1.0, 1.0), (-2.964, -1.0, 1.0), (-2.964, 3.038, 1.0), (-0.9078, 3.038, -1.0), (-0.9078, -1.0, -1.0), (-0.9078, 3.038, 1.0), (-0.9078, -1.0, 1.252), (-0.9985, -0.7226, 1.0), (-0.9985, -0.7226, -1.0), (1.141, -0.7226, -1.0), (1.141, -0.7226, 1.252), (1.141, -1.0, 1.252), (1.141, 3.038, 1.0), (-2.964, -0.7226, 1.0), (3.038, -0.7226, 1.0), (-2.964, -0.7226, -1.0), (3.038, -0.7226, -1.0), (1.264, 3.038, 1.0), (1.264, -1.073, 1.0), (-2.964, -0.6586, 1.0), (-2.964, -0.6586, -1.0), (1.264, -0.6586, 1.0), (-0.9985, -0.6586, -1.0), (-0.9078, -0.7226, 1.252), (-0.9078, -0.7226, -1.0), (1.141, -1.0, -1.0), (1.141, 3.038, -1.0), (-0.9078, -0.6586, -1.0), (3.038, -0.6586, -1.0), (1.264, -0.7226, -1.0), (1.264, -0.7226, 1.0), (1.264, -0.6586, -1.0), (-0.9985, -0.6586, 1.0), (-0.9985, -1.073, 1.0), (-0.9985, 3.038, 1.0), (-0.9985, -1.073, -1.0), (-0.9985, 3.038, -1.0), (3.038, -0.6586, 1.0), (-0.9078, -0.6586, 1.0), (1.141, -0.6586, 1.0), (1.141, -0.6586, -1.0), (1.264, 3.038, -1.0), (1.264, -1.073, -1.0), (0.8269, -1.0, -1.0), (-0.6117, -1.0, -1.0), (-1.078, -0.7226, 1.0), (-1.078, -0.7226, -1.0), (-1.078, -1.03, 1.0), (-1.078, 3.038, 1.0), (-1.078, -1.03, -1.0), (-1.078, 3.038, -1.0), (-0.6117, -1.0, -0.03689), (0.8269, -1.0, -0.03689), (-1.078, -0.6586, -1.0), (-1.078, -0.6586, 1.0), (1.386, -0.6586, -1.0), (1.386, -0.7226, -1.0), (1.386, -0.6586, 1.0), (1.386, -0.7226, 1.0), (1.386, -1.03, 1.0), (1.386, 3.038, 1.0), (1.386, -1.03, -1.0), (1.386, 3.038, -1.0)], [], [(51, 54, 2, 20), (50, 18, 6, 52), (21, 19, 5, 1), (54, 52, 6, 2), (25, 24, 7, 3), (53, 55, 3, 7), (14, 30, 48, 49, 9, 29), (15, 28, 11, 16), (13, 40, 54, 51), (17, 31, 8, 10), (2, 6, 18, 20), (60, 61, 34, 36), (53, 7, 24, 59), (33, 42, 19, 21), (58, 51, 20, 25), (45, 14, 29, 32), (59, 24, 18, 50), (44, 43, 28, 15), (10, 8, 41, 39), (35, 15, 16, 23), (36, 34, 14, 45), (28, 12, 38, 11), (65, 22, 26, 62), (32, 29, 13, 27), (9, 11, 38, 40), (43, 37, 12, 28), (29, 9, 40, 13), (22, 46, 31, 17), (47, 23, 16, 30), (26, 44, 15, 35), (61, 66, 47, 34), (34, 47, 30, 14), (67, 60, 36, 46), (0, 4, 42, 33), (31, 45, 32, 8), (55, 58, 25, 3), (63, 35, 23, 64), (62, 26, 35, 63), (65, 67, 46, 22), (66, 64, 23, 47), (20, 18, 24, 25), (8, 32, 27, 41), (10, 39, 37, 43), (22, 17, 44, 26), (46, 36, 45, 31), (17, 10, 43, 44), (12, 50, 52, 38), (30, 16, 11, 9, 49, 56, 57, 48), (40, 38, 52, 54), (39, 41, 55, 53), (39, 53, 59, 37), (27, 13, 51, 58), (37, 59, 50, 12), (41, 27, 58, 55), (42, 62, 63, 19), (19, 63, 64, 5), (4, 0, 67, 65), (1, 5, 64, 66), (4, 65, 62, 42), (21, 1, 66, 61), (33, 21, 61, 60), (0, 33, 60, 67)])
me_cube.materials.append(mat_general_store_brown)
me_cube.use_remesh_preserve_volume = False
me_cube.use_remesh_preserve_attributes = False
me_cube.use_mirror_vertex_groups = False
me_cube.update()

# ---- objects
ob_text = bpy.data.objects.new('Text', me_mesh)
ob_cube = bpy.data.objects.new('Cube', me_cube)
ob_lamp = bpy.data.objects.new('Lamp', light_lamp)
ob_camera = bpy.data.objects.new('Camera', cam_camera)

# ---- transforms, parenting, visibility, modifiers, constraints
ob_text.location = (-0.7692, -1.062, 0.9859)
ob_text.rotation_euler = (1.571, -0.0, 0.0)
ob_text.scale = (0.3146, 0.3146, 0.3146)
ob_text.lineart.crease_threshold = 0.0
ob_cube.location = (0.0, 0.0, 0.0)
ob_cube.lock_rotations_4d = False
ob_cube.empty_display_type = 'ARROWS'
ob_cube.lineart.crease_threshold = 0.0
ob_lamp.location = (8.372, -7.09, 5.335)
ob_lamp.rotation_euler = (0.6503, 0.05522, 1.866)
ob_lamp.lock_rotations_4d = False
ob_lamp.empty_display_type = 'ARROWS'
ob_lamp.color = (0.0, 0.0, 0.0, 0.0)
ob_lamp.lineart.crease_threshold = 0.0
ob_camera.location = (7.481, -6.508, 5.344)
ob_camera.rotation_euler = (1.109, 0.01082, 0.8149)
ob_camera.lock_rotations_4d = False
ob_camera.empty_display_type = 'ARROWS'
ob_camera.color = (0.0, 0.0, 0.0, 0.0)
ob_camera.display_type = 'WIRE'
ob_camera.lineart.crease_threshold = 0.0

# ---- collection membership
col_collection_1.objects.link(ob_text)
col_collection_1.objects.link(ob_cube)
col_collection_1.objects.link(ob_lamp)
col_collection_1.objects.link(ob_camera)

# ---- scene / render settings (as saved in the file)
scene.camera = ob_camera
scene.frame_start = 1; scene.frame_end = 250; scene.frame_set(1)
scene.render.engine = 'BLENDER_EEVEE_NEXT'
scene.render.image_settings.color_mode = 'RGB'
scene.render.image_settings.compression = 90
scene.render.resolution_percentage = 50
scene.render.dither_intensity = 0.0
scene.cycles.use_denoising = False
scene.cycles.samples = 10
scene.cycles.sampling_pattern = 'TABULATED_SOBOL'
scene.cycles.light_sampling_threshold = 0.0
scene.cycles.use_adaptive_sampling = False
scene.cycles.use_light_tree = False
scene.cycles.blur_glossy = 0.0
scene.cycles.volume_bounces = 1
scene.cycles.pixel_filter_type = 'GAUSSIAN'
scene.cycles.sample_clamp_indirect = 0.0
scene.view_settings.view_transform = 'Standard'
bpy.context.view_layer.update()
